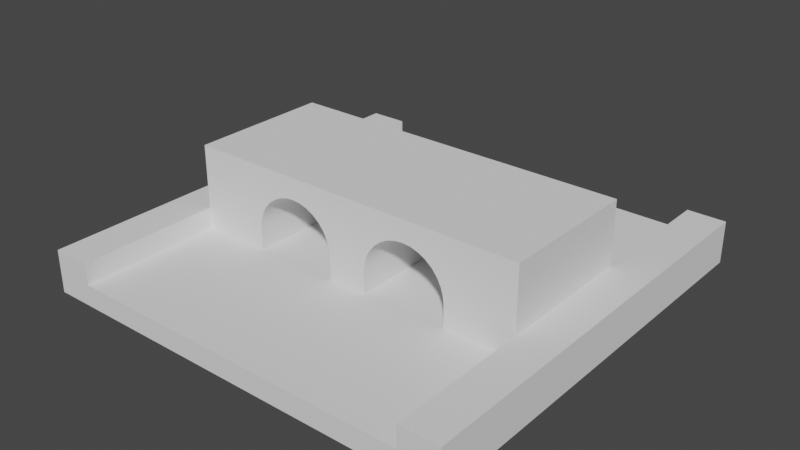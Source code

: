 # Source: 11.blend  (saved by Blender 3.6.11; exported with 4.5.12 LTS)
import bpy
from mathutils import Matrix  # noqa: F401  (used for matrix-valued properties, if any)

bpy.ops.wm.read_factory_settings(use_empty=True)
scene = bpy.context.scene
scene.name = 'Scene'

# ---- collections
col_cutters = bpy.data.collections.new('Cutters'); scene.collection.children.link(col_cutters)

# ---- node groups
ng_auto_smooth = bpy.data.node_groups.new('Auto Smooth', 'GeometryNodeTree')
_s = ng_auto_smooth.interface.new_socket(name='Geometry', in_out='OUTPUT', socket_type='NodeSocketGeometry')
_s = ng_auto_smooth.interface.new_socket(name='Geometry', in_out='INPUT', socket_type='NodeSocketGeometry')
_s = ng_auto_smooth.interface.new_socket(name='Angle', in_out='INPUT', socket_type='NodeSocketFloat')
_s.subtype = 'ANGLE'
_s.min_value = 0.0
_s.max_value = 3.142
ng_auto_smooth.is_modifier = True
_N = ng_auto_smooth.nodes; _L = ng_auto_smooth.links
n0 = _N.new('NodeGroupOutput'); n0.name = 'Group Output'; n0.location = (480, -100)
n1 = _N.new('NodeGroupInput'); n1.name = 'Group Input'; n1.location = (-420, -300)
n2 = _N.new('NodeGroupInput'); n2.name = 'Group Input.001'; n2.location = (-60, -100)
n3 = _N.new('GeometryNodeSetShadeSmooth'); n3.name = 'Set Shade Smooth'; n3.location = (120, -100)
n3.domain = 'EDGE'
n4 = _N.new('GeometryNodeSetShadeSmooth'); n4.name = 'Set Shade Smooth.001'; n4.location = (300, -100)
n5 = _N.new('GeometryNodeInputMeshEdgeAngle'); n5.name = 'Edge Angle'; n5.location = (-420, -220)
n6 = _N.new('GeometryNodeInputEdgeSmooth'); n6.name = 'Is Edge Smooth'; n6.location = (-60, -160)
n7 = _N.new('GeometryNodeInputShadeSmooth'); n7.name = 'Is Face Smooth'; n7.location = (-240, -340)
n8 = _N.new('FunctionNodeBooleanMath'); n8.name = 'Boolean Math'; n8.location = (-60, -220)
n9 = _N.new('FunctionNodeCompare'); n9.name = 'Compare'; n9.location = (-240, -180)
n9.operation = 'LESS_EQUAL'
_L.new(n5.outputs[0], n9.inputs[0])
_L.new(n4.outputs[0], n0.inputs[0])
_L.new(n1.outputs[1], n9.inputs[1])
_L.new(n9.outputs[0], n8.inputs[0])
_L.new(n7.outputs[0], n8.inputs[1])
_L.new(n2.outputs[0], n3.inputs[0])
_L.new(n6.outputs[0], n3.inputs[1])
_L.new(n3.outputs[0], n4.inputs[0])
_L.new(n8.outputs[0], n3.inputs[2])
n0.is_active_output = True

# ---- world
world_world = bpy.data.worlds.new('World'); scene.world = world_world
world_world.use_nodes = True; world_world.node_tree.nodes.clear()
_N = world_world.node_tree.nodes; _L = world_world.node_tree.links
n0 = _N.new('ShaderNodeOutputWorld'); n0.name = 'World Output'; n0.location = (300, 300)
n1 = _N.new('ShaderNodeBackground'); n1.name = 'Background'; n1.location = (10, 300)
n1.inputs[0].default_value = (0.05088, 0.05088, 0.05088, 1.0)
_L.new(n1.outputs[0], n0.inputs[0])
n0.is_active_output = True
world_world.color = (0.05088, 0.05088, 0.05088)
world_world.use_sun_shadow = False
world_world.sun_shadow_jitter_overblur = 0.0

# ---- meshes
me_groundslab_002 = bpy.data.meshes.new('GroundSlab.002')
me_groundslab_002.from_pydata([(-2.045, -2.5, 0.0), (2.045, -2.5, 0.0), (-2.045, 2.5, 0.0), (2.045, 2.5, 0.0), (-2.045, -2.5, 0.1), (2.045, -2.5, 0.1), (-2.045, 2.5, 0.1), (2.045, 2.5, 0.1)], [], [(3, 1, 0, 2), (7, 6, 4, 5), (1, 3, 7, 5), (2, 0, 4, 6)])
_uv = me_groundslab_002.uv_layers.new(name='UVMap')
_uv.uv.foreach_set('vector', [1.0, 1.0, 1.0, 0.0, 0.0, 0.0, 0.0, 1.0, 1.0, 1.0, 0.0, 1.0, 0.0, 0.0, 1.0, 0.0, 1.0, 0.0, 1.0, 1.0, 1.0, 1.0, 1.0, 0.0, 0.0, 1.0, 0.0, 0.0, 0.0, 0.0, 0.0, 1.0])
me_groundslab_002.update()
me_groundslab_002.normals_split_custom_set([tuple(v) for v in zip(*[iter([0.0, 0.0, -1.0, 0.0, 0.0, -1.0, 0.0, 0.0, -1.0, 0.0, 0.0, -1.0, 0.0, 0.0, 1.0, 0.0, 0.0, 1.0, 0.0, 0.0, 1.0, 0.0, 0.0, 1.0, 1.0, 0.0, 0.0, 1.0, 0.0, 0.0, 1.0, 0.0, 0.0, 1.0, 0.0, 0.0, -1.0, 0.0, 0.0, -1.0, 0.0, 0.0, -1.0, 0.0, 0.0, -1.0, 0.0, 0.0])] * 3)])
me_courseslab_002 = bpy.data.meshes.new('CourseSlab.002')
me_courseslab_002.from_pydata([(-2.045, -2.5, 0.0), (2.045, -2.5, 0.0), (-2.045, 2.5, 0.0), (2.045, 2.5, 0.0), (-2.045, -2.5, 0.15), (2.045, -2.5, 0.15), (-2.045, 2.5, 0.15), (2.045, 2.5, 0.15)], [], [(3, 1, 0, 2), (7, 6, 4, 5), (1, 3, 7, 5), (2, 0, 4, 6)])
_uv = me_courseslab_002.uv_layers.new(name='UVMap')
_uv.uv.foreach_set('vector', [1.0, 1.0, 1.0, 0.0, 0.0, 0.0, 0.0, 1.0, 1.0, 1.0, 0.0, 1.0, 0.0, 0.0, 1.0, 0.0, 1.0, 0.0, 1.0, 1.0, 1.0, 1.0, 1.0, 0.0, 0.0, 1.0, 0.0, 0.0, 0.0, 0.0, 0.0, 1.0])
me_courseslab_002.update()
me_courseslab_002.normals_split_custom_set([tuple(v) for v in zip(*[iter([0.0, 0.0, -1.0, 0.0, 0.0, -1.0, 0.0, 0.0, -1.0, 0.0, 0.0, -1.0, 0.0, 0.0, 1.0, 0.0, 0.0, 1.0, 0.0, 0.0, 1.0, 0.0, 0.0, 1.0, 1.0, 0.0, 0.0, 1.0, 0.0, 0.0, 1.0, 0.0, 0.0, 1.0, 0.0, 0.0, -1.0, 0.0, 0.0, -1.0, 0.0, 0.0, -1.0, 0.0, 0.0, -1.0, 0.0, 0.0])] * 3)])
me_plane_079 = bpy.data.meshes.new('Plane.079')
me_plane_079.from_pydata([(-2.5, -2.5, 0.0), (-2.045, -2.5, 0.0), (-2.5, 2.5, 0.0), (-2.045, 2.5, 0.0), (-2.5, -2.5, 0.5), (-2.045, -2.5, 0.5), (-2.5, 2.5, 0.5), (-2.045, 2.5, 0.5)], [], [(1, 0, 2, 3), (5, 7, 6, 4), (1, 3, 7, 5), (2, 0, 4, 6)])
_uv = me_plane_079.uv_layers.new(name='UVMap')
_uv.uv.foreach_set('vector', [0.0, 0.0, 0.0, 0.0, 0.0, 0.0, 0.0, 0.0, 0.0, 0.0, 0.0, 0.0, 0.0, 0.0, 0.0, 0.0, 0.0, 0.0, 0.0, 0.0, 0.0, 0.0, 0.0, 0.0, 0.0, 0.0, 0.0, 0.0, 0.0, 0.0, 0.0, 0.0])
me_plane_079.update()
me_plane_079.normals_split_custom_set([tuple(v) for v in zip(*[iter([0.0, 0.0, -1.0, 0.0, 0.0, -1.0, 0.0, 0.0, -1.0, 0.0, 0.0, -1.0, 0.0, 0.0, 1.0, 0.0, 0.0, 1.0, 0.0, 0.0, 1.0, 0.0, 0.0, 1.0, 1.0, 0.0, 0.0, 1.0, 0.0, 0.0, 1.0, 0.0, 0.0, 1.0, 0.0, 0.0, -1.0, 0.0, 0.0, -1.0, 0.0, 0.0, -1.0, 0.0, 0.0, -1.0, 0.0, 0.0])] * 3)])
me_plane_080 = bpy.data.meshes.new('Plane.080')
me_plane_080.from_pydata([(2.045, -2.5, 0.0), (2.5, -2.5, 0.0), (2.045, 2.5, 0.0), (2.5, 2.5, 0.0), (2.045, -2.5, 0.5), (2.5, -2.5, 0.5), (2.045, 2.5, 0.5), (2.5, 2.5, 0.5)], [], [(2, 3, 1, 0), (6, 4, 5, 7), (1, 3, 7, 5), (2, 0, 4, 6)])
_uv = me_plane_080.uv_layers.new(name='UVMap')
_uv.uv.foreach_set('vector', [0.0, 0.0, 0.0, 0.0, 0.0, 0.0, 0.0, 0.0, 0.0, 0.0, 0.0, 0.0, 0.0, 0.0, 0.0, 0.0, 0.0, 0.0, 0.0, 0.0, 0.0, 0.0, 0.0, 0.0, 0.0, 0.0, 0.0, 0.0, 0.0, 0.0, 0.0, 0.0])
me_plane_080.update()
me_plane_080.normals_split_custom_set([tuple(v) for v in zip(*[iter([0.0, 0.0, -1.0, 0.0, 0.0, -1.0, 0.0, 0.0, -1.0, 0.0, 0.0, -1.0, 0.0, 0.0, 1.0, 0.0, 0.0, 1.0, 0.0, 0.0, 1.0, 0.0, 0.0, 1.0, 1.0, 0.0, 0.0, 1.0, 0.0, 0.0, 1.0, 0.0, 0.0, 1.0, 0.0, 0.0, -1.0, 0.0, 0.0, -1.0, 0.0, 0.0, -1.0, 0.0, 0.0, -1.0, 0.0, 0.0])] * 3)])
me_courseslab_001 = bpy.data.meshes.new('CourseSlab.001')
me_courseslab_001.from_pydata([(2.045, -0.8333, 0.0), (2.045, 0.8333, 0.0), (-2.045, -0.8333, 0.0), (-2.045, 0.8333, 0.0)], [], [(0, 2, 3, 1)])
_uv = me_courseslab_001.uv_layers.new(name='UVMap')
_uv.uv.foreach_set('vector', [1.0, 0.3333, 0.0, 0.3333, 0.0, 0.6667, 1.0, 0.6667])
me_courseslab_001.update()
me_courseslab_001.normals_split_custom_set([tuple(v) for v in zip(*[iter([0.0, 0.0, -1.0, 0.0, 0.0, -1.0, 0.0, 0.0, -1.0, 0.0, 0.0, -1.0])] * 3)])
me_plane_001 = bpy.data.meshes.new('Plane.001')
me_plane_001.from_pydata([(2.045, -2.5, 0.0), (2.5, -2.5, 0.0), (2.045, 2.5, 0.0), (2.5, 2.5, 0.0), (2.045, -2.5, 0.5), (2.5, -2.5, 0.5), (2.045, 2.5, 0.5), (2.5, 2.5, 0.5)], [], [(3, 2, 6, 7), (0, 1, 5, 4)])
_uv = me_plane_001.uv_layers.new(name='UVMap')
_uv.uv.foreach_set('vector', [0.0, 0.0, 0.0, 0.0, 0.0, 0.0, 0.0, 0.0, 0.0, 0.0, 0.0, 0.0, 0.0, 0.0, 0.0, 0.0])
me_plane_001.update()
me_plane_001.normals_split_custom_set([tuple(v) for v in zip(*[iter([0.0, 1.0, 0.0, 0.0, 1.0, 0.0, 0.0, 1.0, 0.0, 0.0, 1.0, 0.0, 0.0, -1.0, 0.0, 0.0, -1.0, 0.0, 0.0, -1.0, 0.0, 0.0, -1.0, 0.0])] * 3)])
me_groundslab_001 = bpy.data.meshes.new('GroundSlab.001')
me_groundslab_001.from_pydata([(-2.045, -2.5, 0.0), (2.045, -2.5, 0.0), (-2.045, 2.5, 0.0), (2.045, 2.5, 0.0), (-2.045, -2.5, 0.1), (2.045, -2.5, 0.1), (-2.045, 2.5, 0.1), (2.045, 2.5, 0.1)], [], [(0, 1, 5, 4), (3, 2, 6, 7)])
_uv = me_groundslab_001.uv_layers.new(name='UVMap')
_uv.uv.foreach_set('vector', [0.0, 0.0, 1.0, 0.0, 1.0, 0.0, 0.0, 0.0, 1.0, 1.0, 0.0, 1.0, 0.0, 1.0, 1.0, 1.0])
me_groundslab_001.update()
me_groundslab_001.normals_split_custom_set([tuple(v) for v in zip(*[iter([0.0, -1.0, 0.0, 0.0, -1.0, 0.0, 0.0, -1.0, 0.0, 0.0, -1.0, 0.0, 0.0, 1.0, 0.0, 0.0, 1.0, 0.0, 0.0, 1.0, 0.0, 0.0, 1.0, 0.0])] * 3)])
me_courseslab_003 = bpy.data.meshes.new('CourseSlab.003')
me_courseslab_003.from_pydata([(-2.045, -2.5, 0.0), (2.045, -2.5, 0.0), (-2.045, 2.5, 0.0), (2.045, 2.5, 0.0), (-2.045, -2.5, 0.15), (2.045, -2.5, 0.15), (-2.045, 2.5, 0.15), (2.045, 2.5, 0.15)], [], [(0, 1, 5, 4), (3, 2, 6, 7)])
_uv = me_courseslab_003.uv_layers.new(name='UVMap')
_uv.uv.foreach_set('vector', [0.0, 0.0, 1.0, 0.0, 1.0, 0.0, 0.0, 0.0, 1.0, 1.0, 0.0, 1.0, 0.0, 1.0, 1.0, 1.0])
me_courseslab_003.update()
me_courseslab_003.normals_split_custom_set([tuple(v) for v in zip(*[iter([0.0, -1.0, 0.0, 0.0, -1.0, 0.0, 0.0, -1.0, 0.0, 0.0, -1.0, 0.0, 0.0, 1.0, 0.0, 0.0, 1.0, 0.0, 0.0, 1.0, 0.0, 0.0, 1.0, 0.0])] * 3)])
me_plane_002 = bpy.data.meshes.new('Plane.002')
me_plane_002.from_pydata([(-2.5, -2.5, 0.0), (-2.045, -2.5, 0.0), (-2.5, 2.5, 0.0), (-2.045, 2.5, 0.0), (-2.5, -2.5, 0.5), (-2.045, -2.5, 0.5), (-2.5, 2.5, 0.5), (-2.045, 2.5, 0.5)], [], [(0, 1, 5, 4), (3, 2, 6, 7)])
_uv = me_plane_002.uv_layers.new(name='UVMap')
_uv.uv.foreach_set('vector', [0.0, 0.0, 0.0, 0.0, 0.0, 0.0, 0.0, 0.0, 0.0, 0.0, 0.0, 0.0, 0.0, 0.0, 0.0, 0.0])
me_plane_002.update()
me_plane_002.normals_split_custom_set([tuple(v) for v in zip(*[iter([0.0, -1.0, 0.0, 0.0, -1.0, 0.0, 0.0, -1.0, 0.0, 0.0, -1.0, 0.0, 0.0, 1.0, 0.0, 0.0, 1.0, 0.0, 0.0, 1.0, 0.0, 0.0, 1.0, 0.0])] * 3)])
me_cylinder = bpy.data.meshes.new('Cylinder')
me_cylinder.from_pydata([(0.02273, 0.75, -1.25), (0.02273, 0.75, 1.25), (0.1203, 0.7404, -1.25), (0.1203, 0.7404, 1.25), (0.2141, 0.7119, -1.25), (0.2141, 0.7119, 1.25), (0.3005, 0.6657, -1.25), (0.3005, 0.6657, 1.25), (0.3763, 0.6036, -1.25), (0.3763, 0.6036, 1.25), (0.4385, 0.5278, -1.25), (0.4385, 0.5278, 1.25), (0.4847, 0.4413, -1.25), (0.4847, 0.4413, 1.25), (0.5131, 0.3475, -1.25), (0.5131, 0.3475, 1.25), (0.5227, 0.25, -1.25), (0.5227, 0.25, 1.25), (-0.4773, -0.01, 1.25), (-0.4773, -0.01, -1.25), (0.5227, -0.01, 1.25), (0.5227, -0.01, -1.25), (-0.4773, 0.25, -1.25), (-0.4773, 0.25, 1.25), (-0.4677, 0.3475, -1.25), (-0.4677, 0.3475, 1.25), (-0.4392, 0.4413, -1.25), (-0.4392, 0.4413, 1.25), (-0.393, 0.5278, -1.25), (-0.393, 0.5278, 1.25), (-0.3308, 0.6036, -1.25), (-0.3308, 0.6036, 1.25), (-0.2551, 0.6657, -1.25), (-0.2551, 0.6657, 1.25), (-0.1686, 0.7119, -1.25), (-0.1686, 0.7119, 1.25), (-0.07482, 0.7404, -1.25), (-0.07482, 0.7404, 1.25)], [], [(0, 1, 3, 2), (2, 3, 5, 4), (4, 5, 7, 6), (6, 7, 9, 8), (8, 9, 11, 10), (10, 11, 13, 12), (12, 13, 15, 14), (14, 15, 17, 16), (16, 17, 20, 21), (22, 23, 25, 24), (24, 25, 27, 26), (26, 27, 29, 28), (28, 29, 31, 30), (30, 31, 33, 32), (32, 33, 35, 34), (34, 35, 37, 36), (36, 37, 1, 0), (23, 22, 19, 18), (21, 20, 18, 19), (1, 37, 35, 33, 31, 29, 27, 25, 23, 18, 20, 17, 15, 13, 11, 9, 7, 5, 3), (2, 4, 6, 8, 10, 12, 14, 16, 21, 19, 22, 24, 26, 28, 30, 32, 34, 36, 0)])
me_cylinder.polygons.foreach_set('use_smooth', [True] * 21)
_uv = me_cylinder.uv_layers.new(name='UVMap')
_uv.uv.foreach_set('vector', [1.0, 0.5, 1.0, 1.0, 0.9688, 1.0, 0.9688, 0.5, 0.9688, 0.5, 0.9688, 1.0, 0.9375, 1.0, 0.9375, 0.5, 0.9375, 0.5, 0.9375, 1.0, 0.9062, 1.0, 0.9062, 0.5, 0.9062, 0.5, 0.9062, 1.0, 0.875, 1.0, 0.875, 0.5, 0.875, 0.5, 0.875, 1.0, 0.8438, 1.0, 0.8438, 0.5, 0.8438, 0.5, 0.8438, 1.0, 0.8125, 1.0, 0.8125, 0.5, 0.8125, 0.5, 0.8125, 1.0, 0.7812, 1.0, 0.7812, 0.5, 0.7812, 0.5, 0.7812, 1.0, 0.75, 1.0, 0.75, 0.5, 0.75, 0.5, 0.75, 1.0, 0.75, 1.0, 0.75, 0.5, 0.25, 0.5, 0.25, 1.0, 0.2188, 1.0, 0.2188, 0.5, 0.2188, 0.5, 0.2188, 1.0, 0.1875, 1.0, 0.1875, 0.5, 0.1875, 0.5, 0.1875, 1.0, 0.1562, 1.0, 0.1562, 0.5, 0.1562, 0.5, 0.1562, 1.0, 0.125, 1.0, 0.125, 0.5, 0.125, 0.5, 0.125, 1.0, 0.09375, 1.0, 0.09375, 0.5, 0.09375, 0.5, 0.09375, 1.0, 0.0625, 1.0, 0.0625, 0.5, 0.0625, 0.5, 0.0625, 1.0, 0.03125, 1.0, 0.03125, 0.5, 0.03125, 0.5, 0.03125, 1.0, 0.0, 1.0, 0.0, 0.5, 0.25, 1.0, 0.25, 0.5, 0.25, 0.5, 0.25, 1.0, 0.75, 0.5, 0.75, 1.0, 0.25, 1.0, 0.25, 0.5, 0.0, 1.0, 0.03125, 1.0, 0.0625, 1.0, 0.09375, 1.0, 0.125, 1.0, 0.1562, 1.0, 0.1875, 1.0, 0.2188, 1.0, 0.25, 1.0, 0.25, 1.0, 0.75, 1.0, 0.75, 1.0, 0.7812, 1.0, 0.8125, 1.0, 0.8438, 1.0, 0.875, 1.0, 0.9062, 1.0, 0.9375, 1.0, 0.9688, 1.0, 0.9688, 0.5, 0.9375, 0.5, 0.9062, 0.5, 0.875, 0.5, 0.8438, 0.5, 0.8125, 0.5, 0.7812, 0.5, 0.75, 0.5, 0.75, 0.5, 0.25, 0.5, 0.25, 0.5, 0.2188, 0.5, 0.1875, 0.5, 0.1562, 0.5, 0.125, 0.5, 0.09375, 0.5, 0.0625, 0.5, 0.03125, 0.5, 0.0, 0.5])
me_cylinder.update()
me_cylinder_001 = bpy.data.meshes.new('Cylinder.001')
me_cylinder_001.from_pydata([(-0.02273, 0.75, -1.25), (-0.02273, 0.75, 1.25), (0.07482, 0.7404, -1.25), (0.07482, 0.7404, 1.25), (0.1686, 0.7119, -1.25), (0.1686, 0.7119, 1.25), (0.2551, 0.6657, -1.25), (0.2551, 0.6657, 1.25), (0.3308, 0.6036, -1.25), (0.3308, 0.6036, 1.25), (0.393, 0.5278, -1.25), (0.393, 0.5278, 1.25), (0.4392, 0.4413, -1.25), (0.4392, 0.4413, 1.25), (0.4677, 0.3475, -1.25), (0.4677, 0.3475, 1.25), (0.4773, 0.25, -1.25), (0.4773, 0.25, 1.25), (-0.5227, -0.01, 1.25), (-0.5227, -0.01, -1.25), (0.4773, -0.01, 1.25), (0.4773, -0.01, -1.25), (-0.5227, 0.25, -1.25), (-0.5227, 0.25, 1.25), (-0.5131, 0.3475, -1.25), (-0.5131, 0.3475, 1.25), (-0.4847, 0.4413, -1.25), (-0.4847, 0.4413, 1.25), (-0.4385, 0.5278, -1.25), (-0.4385, 0.5278, 1.25), (-0.3763, 0.6036, -1.25), (-0.3763, 0.6036, 1.25), (-0.3005, 0.6657, -1.25), (-0.3005, 0.6657, 1.25), (-0.2141, 0.7119, -1.25), (-0.2141, 0.7119, 1.25), (-0.1203, 0.7404, -1.25), (-0.1203, 0.7404, 1.25)], [], [(0, 1, 3, 2), (2, 3, 5, 4), (4, 5, 7, 6), (6, 7, 9, 8), (8, 9, 11, 10), (10, 11, 13, 12), (12, 13, 15, 14), (14, 15, 17, 16), (16, 17, 20, 21), (22, 23, 25, 24), (24, 25, 27, 26), (26, 27, 29, 28), (28, 29, 31, 30), (30, 31, 33, 32), (32, 33, 35, 34), (34, 35, 37, 36), (36, 37, 1, 0), (23, 22, 19, 18), (21, 20, 18, 19), (1, 37, 35, 33, 31, 29, 27, 25, 23, 18, 20, 17, 15, 13, 11, 9, 7, 5, 3), (2, 4, 6, 8, 10, 12, 14, 16, 21, 19, 22, 24, 26, 28, 30, 32, 34, 36, 0)])
me_cylinder_001.polygons.foreach_set('use_smooth', [True] * 21)
_uv = me_cylinder_001.uv_layers.new(name='UVMap')
_uv.uv.foreach_set('vector', [1.0, 0.5, 1.0, 1.0, 0.9688, 1.0, 0.9688, 0.5, 0.9688, 0.5, 0.9688, 1.0, 0.9375, 1.0, 0.9375, 0.5, 0.9375, 0.5, 0.9375, 1.0, 0.9062, 1.0, 0.9062, 0.5, 0.9062, 0.5, 0.9062, 1.0, 0.875, 1.0, 0.875, 0.5, 0.875, 0.5, 0.875, 1.0, 0.8438, 1.0, 0.8438, 0.5, 0.8438, 0.5, 0.8438, 1.0, 0.8125, 1.0, 0.8125, 0.5, 0.8125, 0.5, 0.8125, 1.0, 0.7812, 1.0, 0.7812, 0.5, 0.7812, 0.5, 0.7812, 1.0, 0.75, 1.0, 0.75, 0.5, 0.75, 0.5, 0.75, 1.0, 0.75, 1.0, 0.75, 0.5, 0.25, 0.5, 0.25, 1.0, 0.2188, 1.0, 0.2188, 0.5, 0.2188, 0.5, 0.2188, 1.0, 0.1875, 1.0, 0.1875, 0.5, 0.1875, 0.5, 0.1875, 1.0, 0.1562, 1.0, 0.1562, 0.5, 0.1562, 0.5, 0.1562, 1.0, 0.125, 1.0, 0.125, 0.5, 0.125, 0.5, 0.125, 1.0, 0.09375, 1.0, 0.09375, 0.5, 0.09375, 0.5, 0.09375, 1.0, 0.0625, 1.0, 0.0625, 0.5, 0.0625, 0.5, 0.0625, 1.0, 0.03125, 1.0, 0.03125, 0.5, 0.03125, 0.5, 0.03125, 1.0, 0.0, 1.0, 0.0, 0.5, 0.25, 1.0, 0.25, 0.5, 0.25, 0.5, 0.25, 1.0, 0.75, 0.5, 0.75, 1.0, 0.25, 1.0, 0.25, 0.5, 0.0, 1.0, 0.03125, 1.0, 0.0625, 1.0, 0.09375, 1.0, 0.125, 1.0, 0.1562, 1.0, 0.1875, 1.0, 0.2188, 1.0, 0.25, 1.0, 0.25, 1.0, 0.75, 1.0, 0.75, 1.0, 0.7812, 1.0, 0.8125, 1.0, 0.8438, 1.0, 0.875, 1.0, 0.9062, 1.0, 0.9375, 1.0, 0.9688, 1.0, 0.9688, 0.5, 0.9375, 0.5, 0.9062, 0.5, 0.875, 0.5, 0.8438, 0.5, 0.8125, 0.5, 0.7812, 0.5, 0.75, 0.5, 0.75, 0.5, 0.25, 0.5, 0.25, 0.5, 0.2188, 0.5, 0.1875, 0.5, 0.1562, 0.5, 0.125, 0.5, 0.09375, 0.5, 0.0625, 0.5, 0.03125, 0.5, 0.0, 0.5])
me_cylinder_001.update()

# ---- objects
ob_cuboid_0_wall_002 = bpy.data.objects.new('cuboid_0_wall.002', me_groundslab_002)
ob_cuboid_0_slab = bpy.data.objects.new('cuboid_0_slab', me_courseslab_002)
ob_cuboid_0_wall_001 = bpy.data.objects.new('cuboid_0_wall.001', me_plane_079)
ob_cuboid_0_wall = bpy.data.objects.new('cuboid_0_wall', me_plane_080)
ob_trimesh_0_wall_003 = bpy.data.objects.new('trimesh_0_wall.003', me_courseslab_001)
ob_cuboid_0_wall_003 = bpy.data.objects.new('cuboid_0_wall.003', me_plane_001)
ob_cuboid_0_wall_004 = bpy.data.objects.new('cuboid_0_wall.004', me_groundslab_001)
ob_cuboid_0_slab_001 = bpy.data.objects.new('cuboid_0_slab.001', me_courseslab_003)
ob_cuboid_0_wall_005 = bpy.data.objects.new('cuboid_0_wall.005', me_plane_002)
ob_cylinder = bpy.data.objects.new('Cylinder', me_cylinder)
ob_cylinder_001 = bpy.data.objects.new('Cylinder.001', me_cylinder_001)

# ---- transforms, parenting, visibility, modifiers, constraints
ob_cuboid_0_wall_002.location = (0.0, 0.0, 0.0)
ob_cuboid_0_wall_002.rotation_mode = 'QUATERNION'
ob_cuboid_0_wall_002.rotation_quaternion = (1.0, 0.0, 0.0, 0.0)
ob_cuboid_0_slab.location = (0.0, 0.0, 0.1)
ob_cuboid_0_slab.rotation_mode = 'QUATERNION'
ob_cuboid_0_slab.rotation_quaternion = (1.0, 0.0, 0.0, 0.0)
ob_cuboid_0_wall_001.location = (0.0, 0.0, 0.0)
ob_cuboid_0_wall_001.rotation_mode = 'QUATERNION'
ob_cuboid_0_wall_001.rotation_quaternion = (1.0, 0.0, 0.0, 0.0)
ob_cuboid_0_wall.location = (0.0, 0.0, 0.0)
ob_cuboid_0_wall.rotation_mode = 'QUATERNION'
ob_cuboid_0_wall.rotation_quaternion = (1.0, 0.0, 0.0, 0.0)
ob_trimesh_0_wall_003.location = (0.0, 0.0, 0.25)
ob_trimesh_0_wall_003.rotation_mode = 'QUATERNION'
ob_trimesh_0_wall_003.rotation_quaternion = (1.0, 0.0, 0.0, 0.0)
_m = ob_trimesh_0_wall_003.modifiers.new('Solidify', 'SOLIDIFY')
_m.thickness = 1.0
_m = ob_trimesh_0_wall_003.modifiers.new('Boolean', 'BOOLEAN')
_m.object = ob_cylinder
_m.solver = 'FAST'
_m = ob_trimesh_0_wall_003.modifiers.new('Boolean.001', 'BOOLEAN')
_m.object = ob_cylinder_001
_m.solver = 'FAST'
ob_cuboid_0_wall_003.location = (0.0, 0.0, 0.0)
ob_cuboid_0_wall_003.rotation_mode = 'QUATERNION'
ob_cuboid_0_wall_003.rotation_quaternion = (1.0, 0.0, 0.0, 0.0)
ob_cuboid_0_wall_004.location = (0.0, 0.0, 0.0)
ob_cuboid_0_wall_004.rotation_mode = 'QUATERNION'
ob_cuboid_0_wall_004.rotation_quaternion = (1.0, 0.0, 0.0, 0.0)
ob_cuboid_0_slab_001.location = (0.0, 0.0, 0.1)
ob_cuboid_0_slab_001.rotation_mode = 'QUATERNION'
ob_cuboid_0_slab_001.rotation_quaternion = (1.0, 0.0, 0.0, 0.0)
ob_cuboid_0_wall_005.location = (0.0, 0.0, 0.0)
ob_cuboid_0_wall_005.rotation_mode = 'QUATERNION'
ob_cuboid_0_wall_005.rotation_quaternion = (1.0, 0.0, 0.0, 0.0)
ob_cylinder.location = (-0.75, 0.0, 0.25)
ob_cylinder.rotation_euler = (1.571, -0.0, 0.0)
ob_cylinder.hide_render = True
ob_cylinder.visible_camera = False
ob_cylinder.visible_diffuse = False
ob_cylinder.visible_glossy = False
ob_cylinder.visible_transmission = False
ob_cylinder.visible_volume_scatter = False
ob_cylinder.display_type = 'WIRE'
_m = ob_cylinder.modifiers.new('Auto Smooth', 'NODES')
_m.node_group = ng_auto_smooth
_gi = [s.identifier for s in ng_auto_smooth.interface.items_tree if s.item_type == 'SOCKET' and s.in_out == 'INPUT']
_m[_gi[1]] = 0.5236  # Angle
ob_cylinder_001.location = (0.75, 0.0, 0.25)
ob_cylinder_001.rotation_euler = (1.571, -0.0, 0.0)
ob_cylinder_001.hide_render = True
ob_cylinder_001.visible_camera = False
ob_cylinder_001.visible_diffuse = False
ob_cylinder_001.visible_glossy = False
ob_cylinder_001.visible_transmission = False
ob_cylinder_001.visible_volume_scatter = False
ob_cylinder_001.display_type = 'WIRE'
_m = ob_cylinder_001.modifiers.new('Auto Smooth', 'NODES')
_m.node_group = ng_auto_smooth
_gi = [s.identifier for s in ng_auto_smooth.interface.items_tree if s.item_type == 'SOCKET' and s.in_out == 'INPUT']
_m[_gi[1]] = 0.5236  # Angle

# ---- collection membership
scene.collection.objects.link(ob_cuboid_0_wall_002)
scene.collection.objects.link(ob_cuboid_0_slab)
scene.collection.objects.link(ob_cuboid_0_wall_001)
scene.collection.objects.link(ob_cuboid_0_wall)
scene.collection.objects.link(ob_trimesh_0_wall_003)
scene.collection.objects.link(ob_cuboid_0_wall_003)
scene.collection.objects.link(ob_cuboid_0_wall_004)
scene.collection.objects.link(ob_cuboid_0_slab_001)
scene.collection.objects.link(ob_cuboid_0_wall_005)
col_cutters.objects.link(ob_cylinder)
col_cutters.objects.link(ob_cylinder_001)

# ---- scene / render settings (as saved in the file)
scene.frame_start = 1; scene.frame_end = 250; scene.frame_set(1)
scene.render.engine = 'BLENDER_EEVEE_NEXT'
scene.cycles.sampling_pattern = 'TABULATED_SOBOL'
scene.view_settings.view_transform = 'Filmic'
bpy.context.view_layer.update()

# ---- added for rendering (the .blend has no active camera and no usable light): camera, sun
cam_auto = bpy.data.cameras.new('AutoCamera')
cam_auto.lens = 50.0
cam_auto.sensor_width = 36.0
cam_auto.clip_end = 1000.0
ob_auto_camera = bpy.data.objects.new('AutoCamera', cam_auto)
scene.collection.objects.link(ob_auto_camera)
ob_auto_camera.location = (6.64376, -7.97252, 5.94001)
ob_auto_camera.rotation_euler = (1.09748, -7.21219e-08, 0.694738)
scene.camera = ob_auto_camera
light_auto_sun = bpy.data.lights.new('AutoSun', 'SUN')
light_auto_sun.energy = 3.0
light_auto_sun.angle = 0.0523599
ob_auto_sun = bpy.data.objects.new('AutoSun', light_auto_sun)
scene.collection.objects.link(ob_auto_sun)
ob_auto_sun.rotation_euler = (0.872665, 0.174533, 0.523599)
bpy.context.view_layer.update()
